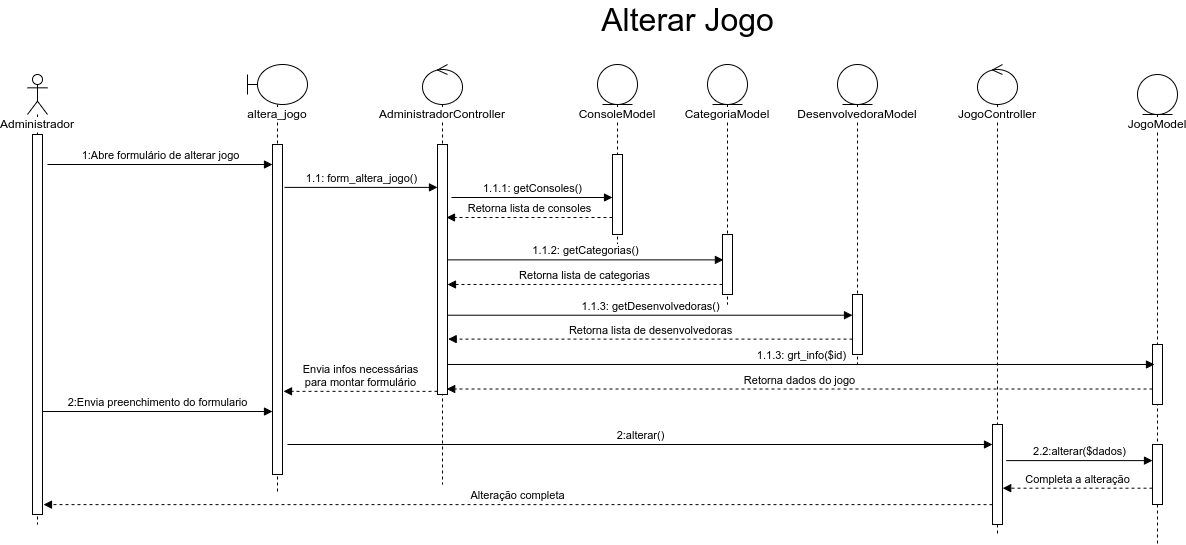

The diagram above was exported from draw.io. Its source (the exported page's mxGraphModel, read from the mxfile embedded in the PNG):
<mxGraphModel dx="1422" dy="878" grid="1" gridSize="10" guides="1" tooltips="1" connect="1" arrows="1" fold="1" page="1" pageScale="1" pageWidth="850" pageHeight="1100" math="0" shadow="0">
  <root>
    <mxCell id="todv8oB0aybr2IWcxb_H-0" />
    <mxCell id="todv8oB0aybr2IWcxb_H-1" parent="todv8oB0aybr2IWcxb_H-0" />
    <mxCell id="todv8oB0aybr2IWcxb_H-2" value="&lt;span style=&quot;background-color: rgb(255 , 255 , 255)&quot;&gt;Administrador&lt;/span&gt;" style="shape=umlLifeline;participant=umlActor;perimeter=lifelinePerimeter;whiteSpace=wrap;html=1;container=1;collapsible=0;recursiveResize=0;verticalAlign=top;spacingTop=36;outlineConnect=0;" parent="todv8oB0aybr2IWcxb_H-1" vertex="1">
      <mxGeometry x="30" y="90" width="20" height="450" as="geometry" />
    </mxCell>
    <mxCell id="todv8oB0aybr2IWcxb_H-3" value="" style="html=1;points=[];perimeter=orthogonalPerimeter;fillColor=default;" parent="todv8oB0aybr2IWcxb_H-2" vertex="1">
      <mxGeometry x="5" y="60" width="10" height="380" as="geometry" />
    </mxCell>
    <mxCell id="todv8oB0aybr2IWcxb_H-4" value="&lt;span style=&quot;background-color: rgb(255 , 255 , 255)&quot;&gt;altera_jogo&lt;/span&gt;" style="shape=umlLifeline;participant=umlBoundary;perimeter=lifelinePerimeter;whiteSpace=wrap;html=1;container=1;collapsible=0;recursiveResize=0;verticalAlign=top;spacingTop=36;outlineConnect=0;" parent="todv8oB0aybr2IWcxb_H-1" vertex="1">
      <mxGeometry x="250" y="80" width="60" height="430" as="geometry" />
    </mxCell>
    <mxCell id="todv8oB0aybr2IWcxb_H-5" value="" style="html=1;points=[];perimeter=orthogonalPerimeter;fillColor=default;" parent="todv8oB0aybr2IWcxb_H-4" vertex="1">
      <mxGeometry x="25" y="80" width="10" height="330" as="geometry" />
    </mxCell>
    <mxCell id="todv8oB0aybr2IWcxb_H-6" value="&lt;span style=&quot;background-color: rgb(255 , 255 , 255)&quot;&gt;AdministradorController&lt;/span&gt;" style="shape=umlLifeline;participant=umlControl;perimeter=lifelinePerimeter;whiteSpace=wrap;html=1;container=1;collapsible=0;recursiveResize=0;verticalAlign=top;spacingTop=36;outlineConnect=0;fillColor=default;" parent="todv8oB0aybr2IWcxb_H-1" vertex="1">
      <mxGeometry x="425" y="80" width="40" height="420" as="geometry" />
    </mxCell>
    <mxCell id="todv8oB0aybr2IWcxb_H-7" value="" style="html=1;points=[];perimeter=orthogonalPerimeter;labelBackgroundColor=#FFFFFF;fillColor=default;" parent="todv8oB0aybr2IWcxb_H-6" vertex="1">
      <mxGeometry x="15" y="80" width="10" height="250" as="geometry" />
    </mxCell>
    <mxCell id="todv8oB0aybr2IWcxb_H-8" value="2:Envia preenchimento do formulario" style="html=1;verticalAlign=bottom;endArrow=block;rounded=0;exitX=0.952;exitY=0.729;exitDx=0;exitDy=0;exitPerimeter=0;" parent="todv8oB0aybr2IWcxb_H-1" source="todv8oB0aybr2IWcxb_H-3" target="todv8oB0aybr2IWcxb_H-5" edge="1">
      <mxGeometry width="80" relative="1" as="geometry">
        <mxPoint x="100" y="173" as="sourcePoint" />
        <mxPoint x="270" y="308" as="targetPoint" />
      </mxGeometry>
    </mxCell>
    <mxCell id="todv8oB0aybr2IWcxb_H-9" value="ConsoleModel" style="shape=umlLifeline;participant=umlEntity;perimeter=lifelinePerimeter;whiteSpace=wrap;html=1;container=1;collapsible=0;recursiveResize=0;verticalAlign=top;spacingTop=36;outlineConnect=0;labelBackgroundColor=#FFFFFF;fillColor=default;" parent="todv8oB0aybr2IWcxb_H-1" vertex="1">
      <mxGeometry x="600" y="80" width="40" height="190" as="geometry" />
    </mxCell>
    <mxCell id="todv8oB0aybr2IWcxb_H-10" value="" style="html=1;points=[];perimeter=orthogonalPerimeter;labelBackgroundColor=#FFFFFF;fillColor=default;" parent="todv8oB0aybr2IWcxb_H-9" vertex="1">
      <mxGeometry x="15" y="90" width="10" height="80" as="geometry" />
    </mxCell>
    <mxCell id="todv8oB0aybr2IWcxb_H-11" value="1.1.1: getConsoles()" style="html=1;verticalAlign=bottom;endArrow=block;rounded=0;exitX=1.4;exitY=0.212;exitDx=0;exitDy=0;exitPerimeter=0;" parent="todv8oB0aybr2IWcxb_H-1" source="todv8oB0aybr2IWcxb_H-7" target="todv8oB0aybr2IWcxb_H-10" edge="1">
      <mxGeometry width="80" relative="1" as="geometry">
        <mxPoint x="460" y="199.9999999999999" as="sourcePoint" />
        <mxPoint x="610" y="270" as="targetPoint" />
      </mxGeometry>
    </mxCell>
    <mxCell id="todv8oB0aybr2IWcxb_H-12" value="Retorna lista de consoles" style="html=1;verticalAlign=bottom;endArrow=block;rounded=0;dashed=1;entryX=0.9;entryY=0.292;entryDx=0;entryDy=0;entryPerimeter=0;" parent="todv8oB0aybr2IWcxb_H-1" source="todv8oB0aybr2IWcxb_H-10" target="todv8oB0aybr2IWcxb_H-7" edge="1">
      <mxGeometry width="80" relative="1" as="geometry">
        <mxPoint x="610" y="315" as="sourcePoint" />
        <mxPoint x="450" y="314.5899999999999" as="targetPoint" />
      </mxGeometry>
    </mxCell>
    <mxCell id="todv8oB0aybr2IWcxb_H-13" value="&lt;font style=&quot;font-size: 32px&quot;&gt;Alterar Jogo&lt;/font&gt;" style="text;html=1;align=center;verticalAlign=middle;resizable=0;points=[];autosize=1;strokeColor=none;fillColor=none;" parent="todv8oB0aybr2IWcxb_H-1" vertex="1">
      <mxGeometry x="595" y="20" width="190" height="30" as="geometry" />
    </mxCell>
    <mxCell id="todv8oB0aybr2IWcxb_H-14" value="1:Abre formulário de alterar jogo" style="html=1;verticalAlign=bottom;endArrow=block;rounded=0;exitX=1;exitY=0.454;exitDx=0;exitDy=0;exitPerimeter=0;" parent="todv8oB0aybr2IWcxb_H-1" edge="1">
      <mxGeometry width="80" relative="1" as="geometry">
        <mxPoint x="50" y="180" as="sourcePoint" />
        <mxPoint x="275" y="180.01999999999998" as="targetPoint" />
      </mxGeometry>
    </mxCell>
    <mxCell id="todv8oB0aybr2IWcxb_H-15" value="1.1: form_altera_jogo()" style="html=1;verticalAlign=bottom;endArrow=block;rounded=0;exitX=1.2;exitY=0.13;exitDx=0;exitDy=0;exitPerimeter=0;" parent="todv8oB0aybr2IWcxb_H-1" source="todv8oB0aybr2IWcxb_H-5" target="todv8oB0aybr2IWcxb_H-7" edge="1">
      <mxGeometry width="80" relative="1" as="geometry">
        <mxPoint x="285" y="180" as="sourcePoint" />
        <mxPoint x="365" y="180" as="targetPoint" />
      </mxGeometry>
    </mxCell>
    <mxCell id="todv8oB0aybr2IWcxb_H-16" value="Envia infos necessárias&lt;br&gt;para montar formulário" style="html=1;verticalAlign=bottom;endArrow=block;rounded=0;dashed=1;entryX=1.1;entryY=0.748;entryDx=0;entryDy=0;entryPerimeter=0;" parent="todv8oB0aybr2IWcxb_H-1" source="todv8oB0aybr2IWcxb_H-7" target="todv8oB0aybr2IWcxb_H-5" edge="1">
      <mxGeometry width="80" relative="1" as="geometry">
        <mxPoint x="440" y="297" as="sourcePoint" />
        <mxPoint x="443" y="250" as="targetPoint" />
      </mxGeometry>
    </mxCell>
    <mxCell id="todv8oB0aybr2IWcxb_H-17" value="CategoriaModel" style="shape=umlLifeline;participant=umlEntity;perimeter=lifelinePerimeter;whiteSpace=wrap;html=1;container=1;collapsible=0;recursiveResize=0;verticalAlign=top;spacingTop=36;outlineConnect=0;labelBackgroundColor=#FFFFFF;fillColor=default;" parent="todv8oB0aybr2IWcxb_H-1" vertex="1">
      <mxGeometry x="710" y="80" width="40" height="240" as="geometry" />
    </mxCell>
    <mxCell id="todv8oB0aybr2IWcxb_H-18" value="" style="html=1;points=[];perimeter=orthogonalPerimeter;labelBackgroundColor=#FFFFFF;fillColor=default;" parent="todv8oB0aybr2IWcxb_H-17" vertex="1">
      <mxGeometry x="15" y="170" width="10" height="60" as="geometry" />
    </mxCell>
    <mxCell id="todv8oB0aybr2IWcxb_H-19" value="DesenvolvedoraModel" style="shape=umlLifeline;participant=umlEntity;perimeter=lifelinePerimeter;whiteSpace=wrap;html=1;container=1;collapsible=0;recursiveResize=0;verticalAlign=top;spacingTop=36;outlineConnect=0;labelBackgroundColor=#FFFFFF;fillColor=default;" parent="todv8oB0aybr2IWcxb_H-1" vertex="1">
      <mxGeometry x="840" y="80" width="40" height="300" as="geometry" />
    </mxCell>
    <mxCell id="todv8oB0aybr2IWcxb_H-20" value="" style="html=1;points=[];perimeter=orthogonalPerimeter;labelBackgroundColor=#FFFFFF;fillColor=default;" parent="todv8oB0aybr2IWcxb_H-19" vertex="1">
      <mxGeometry x="15" y="230" width="10" height="60" as="geometry" />
    </mxCell>
    <mxCell id="todv8oB0aybr2IWcxb_H-21" value="1.1.2: getCategorias()" style="html=1;verticalAlign=bottom;endArrow=block;rounded=0;entryX=0.09;entryY=0.423;entryDx=0;entryDy=0;entryPerimeter=0;" parent="todv8oB0aybr2IWcxb_H-1" source="todv8oB0aybr2IWcxb_H-7" target="todv8oB0aybr2IWcxb_H-18" edge="1">
      <mxGeometry width="80" relative="1" as="geometry">
        <mxPoint x="465" y="280.0000000000001" as="sourcePoint" />
        <mxPoint x="628" y="280.0000000000001" as="targetPoint" />
      </mxGeometry>
    </mxCell>
    <mxCell id="todv8oB0aybr2IWcxb_H-22" value="Retorna lista de categorias" style="html=1;verticalAlign=bottom;endArrow=block;rounded=0;dashed=1;entryX=1.2;entryY=0.26;entryDx=0;entryDy=0;entryPerimeter=0;" parent="todv8oB0aybr2IWcxb_H-1" source="todv8oB0aybr2IWcxb_H-18" edge="1">
      <mxGeometry width="80" relative="1" as="geometry">
        <mxPoint x="613" y="300" as="sourcePoint" />
        <mxPoint x="450" y="300" as="targetPoint" />
      </mxGeometry>
    </mxCell>
    <mxCell id="todv8oB0aybr2IWcxb_H-23" value="1.1.3: getDesenvolvedoras()" style="html=1;verticalAlign=bottom;endArrow=block;rounded=0;exitX=0.934;exitY=0.387;exitDx=0;exitDy=0;exitPerimeter=0;" parent="todv8oB0aybr2IWcxb_H-1" target="todv8oB0aybr2IWcxb_H-20" edge="1">
      <mxGeometry width="80" relative="1" as="geometry">
        <mxPoint x="450" y="330.72" as="sourcePoint" />
        <mxPoint x="726.5599999999998" y="330" as="targetPoint" />
      </mxGeometry>
    </mxCell>
    <mxCell id="todv8oB0aybr2IWcxb_H-24" value="Retorna lista de desenvolvedoras" style="html=1;verticalAlign=bottom;endArrow=block;rounded=0;dashed=1;entryX=1.2;entryY=0.26;entryDx=0;entryDy=0;entryPerimeter=0;" parent="todv8oB0aybr2IWcxb_H-1" source="todv8oB0aybr2IWcxb_H-20" edge="1">
      <mxGeometry width="80" relative="1" as="geometry">
        <mxPoint x="725.66" y="354.6200000000001" as="sourcePoint" />
        <mxPoint x="450.6600000000001" y="354.6200000000001" as="targetPoint" />
      </mxGeometry>
    </mxCell>
    <mxCell id="todv8oB0aybr2IWcxb_H-25" value="JogoModel" style="shape=umlLifeline;participant=umlEntity;perimeter=lifelinePerimeter;whiteSpace=wrap;html=1;container=1;collapsible=0;recursiveResize=0;verticalAlign=top;spacingTop=36;outlineConnect=0;labelBackgroundColor=#FFFFFF;fillColor=default;" parent="todv8oB0aybr2IWcxb_H-1" vertex="1">
      <mxGeometry x="1140" y="90" width="40" height="470" as="geometry" />
    </mxCell>
    <mxCell id="todv8oB0aybr2IWcxb_H-26" value="" style="html=1;points=[];perimeter=orthogonalPerimeter;labelBackgroundColor=#FFFFFF;fillColor=default;" parent="todv8oB0aybr2IWcxb_H-25" vertex="1">
      <mxGeometry x="15" y="370" width="10" height="60" as="geometry" />
    </mxCell>
    <mxCell id="_QiB1jGkpgwUf4z55nH8-0" value="" style="html=1;points=[];perimeter=orthogonalPerimeter;labelBackgroundColor=#FFFFFF;fillColor=default;" vertex="1" parent="todv8oB0aybr2IWcxb_H-25">
      <mxGeometry x="15" y="270" width="10" height="60" as="geometry" />
    </mxCell>
    <mxCell id="todv8oB0aybr2IWcxb_H-27" value="2:alterar()" style="html=1;verticalAlign=bottom;endArrow=block;rounded=0;" parent="todv8oB0aybr2IWcxb_H-1" target="todv8oB0aybr2IWcxb_H-29" edge="1">
      <mxGeometry width="80" relative="1" as="geometry">
        <mxPoint x="290" y="460" as="sourcePoint" />
        <mxPoint x="440" y="460" as="targetPoint" />
      </mxGeometry>
    </mxCell>
    <mxCell id="todv8oB0aybr2IWcxb_H-28" value="&lt;span style=&quot;background-color: rgb(255 , 255 , 255)&quot;&gt;JogoController&lt;/span&gt;" style="shape=umlLifeline;participant=umlControl;perimeter=lifelinePerimeter;whiteSpace=wrap;html=1;container=1;collapsible=0;recursiveResize=0;verticalAlign=top;spacingTop=36;outlineConnect=0;fillColor=default;" parent="todv8oB0aybr2IWcxb_H-1" vertex="1">
      <mxGeometry x="980" y="80" width="40" height="470" as="geometry" />
    </mxCell>
    <mxCell id="todv8oB0aybr2IWcxb_H-29" value="" style="html=1;points=[];perimeter=orthogonalPerimeter;labelBackgroundColor=#FFFFFF;fontSize=12;fillColor=default;" parent="todv8oB0aybr2IWcxb_H-28" vertex="1">
      <mxGeometry x="15" y="360" width="10" height="100" as="geometry" />
    </mxCell>
    <mxCell id="todv8oB0aybr2IWcxb_H-30" value="2.2:alterar($dados)" style="html=1;verticalAlign=bottom;endArrow=block;rounded=0;exitX=1.366;exitY=0.361;exitDx=0;exitDy=0;exitPerimeter=0;" parent="todv8oB0aybr2IWcxb_H-1" source="todv8oB0aybr2IWcxb_H-29" target="todv8oB0aybr2IWcxb_H-26" edge="1">
      <mxGeometry width="80" relative="1" as="geometry">
        <mxPoint x="720" y="510" as="sourcePoint" />
        <mxPoint x="1425" y="510" as="targetPoint" />
      </mxGeometry>
    </mxCell>
    <mxCell id="todv8oB0aybr2IWcxb_H-31" value="Completa a alteração" style="html=1;verticalAlign=bottom;endArrow=block;rounded=0;dashed=1;entryX=1.021;entryY=0.637;entryDx=0;entryDy=0;entryPerimeter=0;" parent="todv8oB0aybr2IWcxb_H-1" source="todv8oB0aybr2IWcxb_H-26" target="todv8oB0aybr2IWcxb_H-29" edge="1">
      <mxGeometry width="80" relative="1" as="geometry">
        <mxPoint x="1110" y="499" as="sourcePoint" />
        <mxPoint x="1070" y="530" as="targetPoint" />
      </mxGeometry>
    </mxCell>
    <mxCell id="todv8oB0aybr2IWcxb_H-32" value="Alteração completa" style="html=1;verticalAlign=bottom;endArrow=block;rounded=0;dashed=1;entryX=1.1;entryY=0.974;entryDx=0;entryDy=0;entryPerimeter=0;" parent="todv8oB0aybr2IWcxb_H-1" source="todv8oB0aybr2IWcxb_H-29" target="todv8oB0aybr2IWcxb_H-3" edge="1">
      <mxGeometry width="80" relative="1" as="geometry">
        <mxPoint x="979.79" y="520" as="sourcePoint" />
        <mxPoint x="830" y="520" as="targetPoint" />
      </mxGeometry>
    </mxCell>
    <mxCell id="_QiB1jGkpgwUf4z55nH8-1" value="1.1.3: grt_info($id)" style="html=1;verticalAlign=bottom;endArrow=block;rounded=0;entryX=0.2;entryY=0.333;entryDx=0;entryDy=0;entryPerimeter=0;" edge="1" parent="todv8oB0aybr2IWcxb_H-1" source="todv8oB0aybr2IWcxb_H-7" target="_QiB1jGkpgwUf4z55nH8-0">
      <mxGeometry width="80" relative="1" as="geometry">
        <mxPoint x="487.5" y="390" as="sourcePoint" />
        <mxPoint x="892.5" y="390" as="targetPoint" />
      </mxGeometry>
    </mxCell>
    <mxCell id="_QiB1jGkpgwUf4z55nH8-2" value="Retorna dados do jogo" style="html=1;verticalAlign=bottom;endArrow=block;rounded=0;dashed=1;entryX=0.919;entryY=0.978;entryDx=0;entryDy=0;entryPerimeter=0;" edge="1" parent="todv8oB0aybr2IWcxb_H-1" source="_QiB1jGkpgwUf4z55nH8-0" target="todv8oB0aybr2IWcxb_H-7">
      <mxGeometry width="80" relative="1" as="geometry">
        <mxPoint x="854.34" y="400.0000000000001" as="sourcePoint" />
        <mxPoint x="450" y="400" as="targetPoint" />
      </mxGeometry>
    </mxCell>
  </root>
</mxGraphModel>